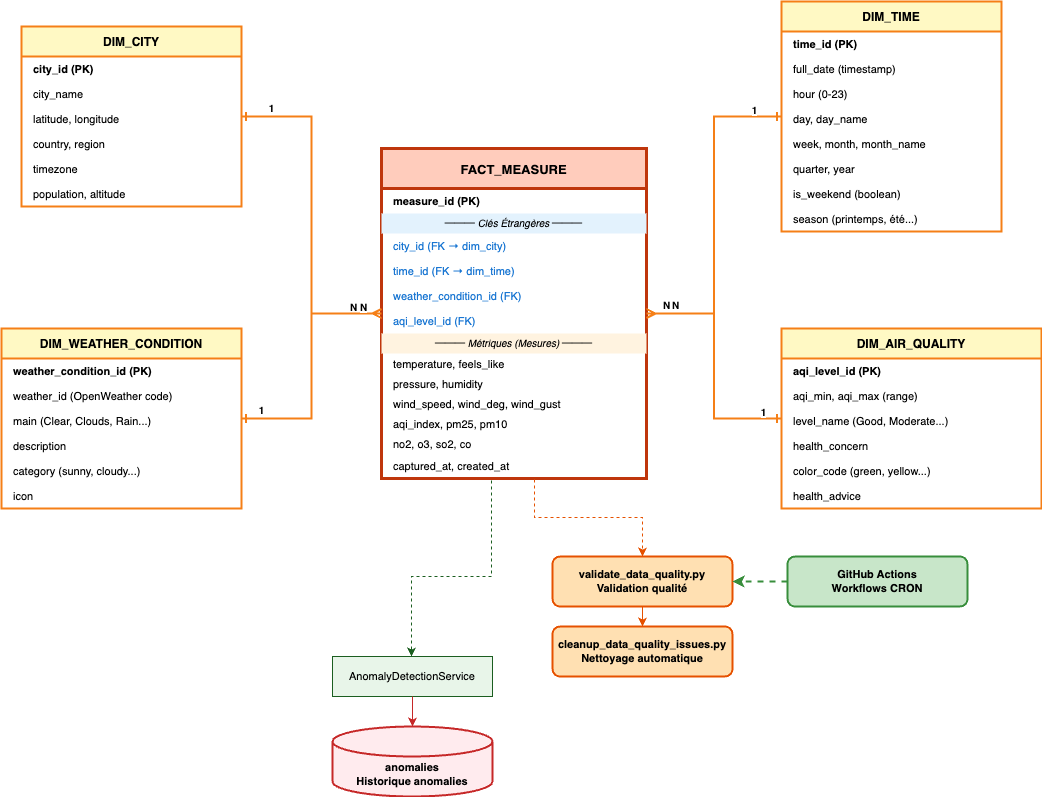

The diagram above was exported from draw.io. Its source (the exported page's mxGraphModel, read from the mxfile embedded in the PNG):
<mxGraphModel dx="1187" dy="1063" grid="0" gridSize="10" guides="1" tooltips="1" connect="1" arrows="1" fold="1" page="0" pageScale="1" pageWidth="1400" pageHeight="900" math="0" shadow="0">
  <root>
    <mxCell id="0" />
    <mxCell id="1" parent="0" />
    <mxCell id="fact_measures" value="FACT_MEASURE" style="swimlane;fontStyle=1;childLayout=stackLayout;horizontal=1;startSize=40;horizontalStack=0;resizeParent=1;resizeParentMax=0;resizeLast=0;collapsible=0;marginBottom=0;fillColor=#FFCCBC;strokeColor=#BF360C;strokeWidth=3;fontSize=13;" parent="1" vertex="1">
      <mxGeometry x="500" y="300" width="265" height="330" as="geometry" />
    </mxCell>
    <mxCell id="fact_pk" value="measure_id (PK)" style="text;strokeColor=none;fillColor=none;align=left;verticalAlign=middle;spacingLeft=10;spacingRight=4;overflow=hidden;rotatable=0;points=[[0,0.5],[1,0.5]];portConstraint=eastwest;fontStyle=1;fontSize=11;" parent="fact_measures" vertex="1">
      <mxGeometry y="40" width="265" height="25" as="geometry" />
    </mxCell>
    <mxCell id="fact_fk_title" value="─── Clés Étrangères ───" style="text;strokeColor=none;fillColor=#E3F2FD;align=center;verticalAlign=middle;spacingLeft=4;spacingRight=4;overflow=hidden;rotatable=0;points=[[0,0.5],[1,0.5]];portConstraint=eastwest;fontStyle=2;fontSize=10;" parent="fact_measures" vertex="1">
      <mxGeometry y="65" width="265" height="20" as="geometry" />
    </mxCell>
    <mxCell id="fact_fk1" value="city_id (FK → dim_city)" style="text;strokeColor=none;fillColor=none;align=left;verticalAlign=middle;spacingLeft=10;spacingRight=4;overflow=hidden;rotatable=0;points=[[0,0.5],[1,0.5]];portConstraint=eastwest;fontColor=#1976D2;fontSize=11;" parent="fact_measures" vertex="1">
      <mxGeometry y="85" width="265" height="25" as="geometry" />
    </mxCell>
    <mxCell id="fact_fk2" value="time_id (FK → dim_time)" style="text;strokeColor=none;fillColor=none;align=left;verticalAlign=middle;spacingLeft=10;spacingRight=4;overflow=hidden;rotatable=0;points=[[0,0.5],[1,0.5]];portConstraint=eastwest;fontColor=#1976D2;fontSize=11;" parent="fact_measures" vertex="1">
      <mxGeometry y="110" width="265" height="25" as="geometry" />
    </mxCell>
    <mxCell id="fact_fk3" value="weather_condition_id (FK)" style="text;strokeColor=none;fillColor=none;align=left;verticalAlign=middle;spacingLeft=10;spacingRight=4;overflow=hidden;rotatable=0;points=[[0,0.5],[1,0.5]];portConstraint=eastwest;fontColor=#1976D2;fontSize=11;" parent="fact_measures" vertex="1">
      <mxGeometry y="135" width="265" height="25" as="geometry" />
    </mxCell>
    <mxCell id="fact_fk4" value="aqi_level_id (FK)" style="text;strokeColor=none;fillColor=none;align=left;verticalAlign=middle;spacingLeft=10;spacingRight=4;overflow=hidden;rotatable=0;points=[[0,0.5],[1,0.5]];portConstraint=eastwest;fontColor=#1976D2;fontSize=11;" parent="fact_measures" vertex="1">
      <mxGeometry y="160" width="265" height="25" as="geometry" />
    </mxCell>
    <mxCell id="fact_metrics_title" value="─── Métriques (Mesures) ───" style="text;strokeColor=none;fillColor=#FFF3E0;align=center;verticalAlign=middle;spacingLeft=4;spacingRight=4;overflow=hidden;rotatable=0;points=[[0,0.5],[1,0.5]];portConstraint=eastwest;fontStyle=2;fontSize=10;" parent="fact_measures" vertex="1">
      <mxGeometry y="185" width="265" height="20" as="geometry" />
    </mxCell>
    <mxCell id="fact_m1" value="temperature, feels_like" style="text;strokeColor=none;fillColor=none;align=left;verticalAlign=middle;spacingLeft=10;spacingRight=4;overflow=hidden;rotatable=0;points=[[0,0.5],[1,0.5]];portConstraint=eastwest;fontSize=11;" parent="fact_measures" vertex="1">
      <mxGeometry y="205" width="265" height="20" as="geometry" />
    </mxCell>
    <mxCell id="fact_m2" value="pressure, humidity" style="text;strokeColor=none;fillColor=none;align=left;verticalAlign=middle;spacingLeft=10;spacingRight=4;overflow=hidden;rotatable=0;points=[[0,0.5],[1,0.5]];portConstraint=eastwest;fontSize=11;" parent="fact_measures" vertex="1">
      <mxGeometry y="225" width="265" height="20" as="geometry" />
    </mxCell>
    <mxCell id="fact_m3" value="wind_speed, wind_deg, wind_gust" style="text;strokeColor=none;fillColor=none;align=left;verticalAlign=middle;spacingLeft=10;spacingRight=4;overflow=hidden;rotatable=0;points=[[0,0.5],[1,0.5]];portConstraint=eastwest;fontSize=11;" parent="fact_measures" vertex="1">
      <mxGeometry y="245" width="265" height="20" as="geometry" />
    </mxCell>
    <mxCell id="fact_m4" value="aqi_index, pm25, pm10" style="text;strokeColor=none;fillColor=none;align=left;verticalAlign=middle;spacingLeft=10;spacingRight=4;overflow=hidden;rotatable=0;points=[[0,0.5],[1,0.5]];portConstraint=eastwest;fontSize=11;" parent="fact_measures" vertex="1">
      <mxGeometry y="265" width="265" height="20" as="geometry" />
    </mxCell>
    <mxCell id="fact_m5" value="no2, o3, so2, co" style="text;strokeColor=none;fillColor=none;align=left;verticalAlign=middle;spacingLeft=10;spacingRight=4;overflow=hidden;rotatable=0;points=[[0,0.5],[1,0.5]];portConstraint=eastwest;fontSize=11;" parent="fact_measures" vertex="1">
      <mxGeometry y="285" width="265" height="20" as="geometry" />
    </mxCell>
    <mxCell id="fact_m6" value="captured_at, created_at" style="text;strokeColor=none;fillColor=none;align=left;verticalAlign=middle;spacingLeft=10;spacingRight=4;overflow=hidden;rotatable=0;points=[[0,0.5],[1,0.5]];portConstraint=eastwest;fontSize=11;" parent="fact_measures" vertex="1">
      <mxGeometry y="305" width="265" height="25" as="geometry" />
    </mxCell>
    <mxCell id="dim_city" value="DIM_CITY" style="swimlane;fontStyle=1;childLayout=stackLayout;horizontal=1;startSize=30;horizontalStack=0;resizeParent=1;resizeParentMax=0;resizeLast=0;collapsible=0;marginBottom=0;fillColor=#FFF9C4;strokeColor=#F57F17;strokeWidth=2;fontSize=12;" parent="1" vertex="1">
      <mxGeometry x="140" y="178" width="220" height="180" as="geometry" />
    </mxCell>
    <mxCell id="dim_city_pk" value="city_id (PK)" style="text;strokeColor=none;fillColor=none;align=left;verticalAlign=middle;spacingLeft=10;spacingRight=4;overflow=hidden;rotatable=0;points=[[0,0.5],[1,0.5]];portConstraint=eastwest;fontStyle=1;fontSize=11;" parent="dim_city" vertex="1">
      <mxGeometry y="30" width="220" height="25" as="geometry" />
    </mxCell>
    <mxCell id="dim_city_1" value="city_name" style="text;strokeColor=none;fillColor=none;align=left;verticalAlign=middle;spacingLeft=10;spacingRight=4;overflow=hidden;rotatable=0;points=[[0,0.5],[1,0.5]];portConstraint=eastwest;fontSize=11;" parent="dim_city" vertex="1">
      <mxGeometry y="55" width="220" height="25" as="geometry" />
    </mxCell>
    <mxCell id="dim_city_2" value="latitude, longitude" style="text;strokeColor=none;fillColor=none;align=left;verticalAlign=middle;spacingLeft=10;spacingRight=4;overflow=hidden;rotatable=0;points=[[0,0.5],[1,0.5]];portConstraint=eastwest;fontSize=11;" parent="dim_city" vertex="1">
      <mxGeometry y="80" width="220" height="25" as="geometry" />
    </mxCell>
    <mxCell id="dim_city_3" value="country, region" style="text;strokeColor=none;fillColor=none;align=left;verticalAlign=middle;spacingLeft=10;spacingRight=4;overflow=hidden;rotatable=0;points=[[0,0.5],[1,0.5]];portConstraint=eastwest;fontSize=11;" parent="dim_city" vertex="1">
      <mxGeometry y="105" width="220" height="25" as="geometry" />
    </mxCell>
    <mxCell id="dim_city_4" value="timezone" style="text;strokeColor=none;fillColor=none;align=left;verticalAlign=middle;spacingLeft=10;spacingRight=4;overflow=hidden;rotatable=0;points=[[0,0.5],[1,0.5]];portConstraint=eastwest;fontSize=11;" parent="dim_city" vertex="1">
      <mxGeometry y="130" width="220" height="25" as="geometry" />
    </mxCell>
    <mxCell id="dim_city_5" value="population, altitude" style="text;strokeColor=none;fillColor=none;align=left;verticalAlign=middle;spacingLeft=10;spacingRight=4;overflow=hidden;rotatable=0;points=[[0,0.5],[1,0.5]];portConstraint=eastwest;fontSize=11;" parent="dim_city" vertex="1">
      <mxGeometry y="155" width="220" height="25" as="geometry" />
    </mxCell>
    <mxCell id="dim_time" value="DIM_TIME" style="swimlane;fontStyle=1;childLayout=stackLayout;horizontal=1;startSize=30;horizontalStack=0;resizeParent=1;resizeParentMax=0;resizeLast=0;collapsible=0;marginBottom=0;fillColor=#FFF9C4;strokeColor=#F57F17;strokeWidth=2;fontSize=12;" parent="1" vertex="1">
      <mxGeometry x="900" y="153" width="220" height="230" as="geometry" />
    </mxCell>
    <mxCell id="dim_time_pk" value="time_id (PK)" style="text;strokeColor=none;fillColor=none;align=left;verticalAlign=middle;spacingLeft=10;spacingRight=4;overflow=hidden;rotatable=0;points=[[0,0.5],[1,0.5]];portConstraint=eastwest;fontStyle=1;fontSize=11;" parent="dim_time" vertex="1">
      <mxGeometry y="30" width="220" height="25" as="geometry" />
    </mxCell>
    <mxCell id="dim_time_1" value="full_date (timestamp)" style="text;strokeColor=none;fillColor=none;align=left;verticalAlign=middle;spacingLeft=10;spacingRight=4;overflow=hidden;rotatable=0;points=[[0,0.5],[1,0.5]];portConstraint=eastwest;fontSize=11;" parent="dim_time" vertex="1">
      <mxGeometry y="55" width="220" height="25" as="geometry" />
    </mxCell>
    <mxCell id="dim_time_2" value="hour (0-23)" style="text;strokeColor=none;fillColor=none;align=left;verticalAlign=middle;spacingLeft=10;spacingRight=4;overflow=hidden;rotatable=0;points=[[0,0.5],[1,0.5]];portConstraint=eastwest;fontSize=11;" parent="dim_time" vertex="1">
      <mxGeometry y="80" width="220" height="25" as="geometry" />
    </mxCell>
    <mxCell id="dim_time_3" value="day, day_name" style="text;strokeColor=none;fillColor=none;align=left;verticalAlign=middle;spacingLeft=10;spacingRight=4;overflow=hidden;rotatable=0;points=[[0,0.5],[1,0.5]];portConstraint=eastwest;fontSize=11;" parent="dim_time" vertex="1">
      <mxGeometry y="105" width="220" height="25" as="geometry" />
    </mxCell>
    <mxCell id="dim_time_4" value="week, month, month_name" style="text;strokeColor=none;fillColor=none;align=left;verticalAlign=middle;spacingLeft=10;spacingRight=4;overflow=hidden;rotatable=0;points=[[0,0.5],[1,0.5]];portConstraint=eastwest;fontSize=11;" parent="dim_time" vertex="1">
      <mxGeometry y="130" width="220" height="25" as="geometry" />
    </mxCell>
    <mxCell id="dim_time_5" value="quarter, year" style="text;strokeColor=none;fillColor=none;align=left;verticalAlign=middle;spacingLeft=10;spacingRight=4;overflow=hidden;rotatable=0;points=[[0,0.5],[1,0.5]];portConstraint=eastwest;fontSize=11;" parent="dim_time" vertex="1">
      <mxGeometry y="155" width="220" height="25" as="geometry" />
    </mxCell>
    <mxCell id="dim_time_6" value="is_weekend (boolean)" style="text;strokeColor=none;fillColor=none;align=left;verticalAlign=middle;spacingLeft=10;spacingRight=4;overflow=hidden;rotatable=0;points=[[0,0.5],[1,0.5]];portConstraint=eastwest;fontSize=11;" parent="dim_time" vertex="1">
      <mxGeometry y="180" width="220" height="25" as="geometry" />
    </mxCell>
    <mxCell id="dim_time_7" value="season (printemps, été...)" style="text;strokeColor=none;fillColor=none;align=left;verticalAlign=middle;spacingLeft=10;spacingRight=4;overflow=hidden;rotatable=0;points=[[0,0.5],[1,0.5]];portConstraint=eastwest;fontSize=11;" parent="dim_time" vertex="1">
      <mxGeometry y="205" width="220" height="25" as="geometry" />
    </mxCell>
    <mxCell id="dim_weather" value="DIM_WEATHER_CONDITION" style="swimlane;fontStyle=1;childLayout=stackLayout;horizontal=1;startSize=30;horizontalStack=0;resizeParent=1;resizeParentMax=0;resizeLast=0;collapsible=0;marginBottom=0;fillColor=#FFF9C4;strokeColor=#F57F17;strokeWidth=2;fontSize=12;" parent="1" vertex="1">
      <mxGeometry x="120" y="480" width="240" height="180" as="geometry" />
    </mxCell>
    <mxCell id="dim_weather_pk" value="weather_condition_id (PK)" style="text;strokeColor=none;fillColor=none;align=left;verticalAlign=middle;spacingLeft=10;spacingRight=4;overflow=hidden;rotatable=0;points=[[0,0.5],[1,0.5]];portConstraint=eastwest;fontStyle=1;fontSize=11;" parent="dim_weather" vertex="1">
      <mxGeometry y="30" width="240" height="25" as="geometry" />
    </mxCell>
    <mxCell id="dim_weather_1" value="weather_id (OpenWeather code)" style="text;strokeColor=none;fillColor=none;align=left;verticalAlign=middle;spacingLeft=10;spacingRight=4;overflow=hidden;rotatable=0;points=[[0,0.5],[1,0.5]];portConstraint=eastwest;fontSize=11;" parent="dim_weather" vertex="1">
      <mxGeometry y="55" width="240" height="25" as="geometry" />
    </mxCell>
    <mxCell id="dim_weather_2" value="main (Clear, Clouds, Rain...)" style="text;strokeColor=none;fillColor=none;align=left;verticalAlign=middle;spacingLeft=10;spacingRight=4;overflow=hidden;rotatable=0;points=[[0,0.5],[1,0.5]];portConstraint=eastwest;fontSize=11;" parent="dim_weather" vertex="1">
      <mxGeometry y="80" width="240" height="25" as="geometry" />
    </mxCell>
    <mxCell id="dim_weather_3" value="description" style="text;strokeColor=none;fillColor=none;align=left;verticalAlign=middle;spacingLeft=10;spacingRight=4;overflow=hidden;rotatable=0;points=[[0,0.5],[1,0.5]];portConstraint=eastwest;fontSize=11;" parent="dim_weather" vertex="1">
      <mxGeometry y="105" width="240" height="25" as="geometry" />
    </mxCell>
    <mxCell id="dim_weather_4" value="category (sunny, cloudy...)" style="text;strokeColor=none;fillColor=none;align=left;verticalAlign=middle;spacingLeft=10;spacingRight=4;overflow=hidden;rotatable=0;points=[[0,0.5],[1,0.5]];portConstraint=eastwest;fontSize=11;" parent="dim_weather" vertex="1">
      <mxGeometry y="130" width="240" height="25" as="geometry" />
    </mxCell>
    <mxCell id="dim_weather_5" value="icon" style="text;strokeColor=none;fillColor=none;align=left;verticalAlign=middle;spacingLeft=10;spacingRight=4;overflow=hidden;rotatable=0;points=[[0,0.5],[1,0.5]];portConstraint=eastwest;fontSize=11;" parent="dim_weather" vertex="1">
      <mxGeometry y="155" width="240" height="25" as="geometry" />
    </mxCell>
    <mxCell id="dim_aqi" value="DIM_AIR_QUALITY" style="swimlane;fontStyle=1;childLayout=stackLayout;horizontal=1;startSize=30;horizontalStack=0;resizeParent=1;resizeParentMax=0;resizeLast=0;collapsible=0;marginBottom=0;fillColor=#FFF9C4;strokeColor=#F57F17;strokeWidth=2;fontSize=12;" parent="1" vertex="1">
      <mxGeometry x="900" y="480" width="260" height="180" as="geometry" />
    </mxCell>
    <mxCell id="dim_aqi_pk" value="aqi_level_id (PK)" style="text;strokeColor=none;fillColor=none;align=left;verticalAlign=middle;spacingLeft=10;spacingRight=4;overflow=hidden;rotatable=0;points=[[0,0.5],[1,0.5]];portConstraint=eastwest;fontStyle=1;fontSize=11;" parent="dim_aqi" vertex="1">
      <mxGeometry y="30" width="260" height="25" as="geometry" />
    </mxCell>
    <mxCell id="dim_aqi_1" value="aqi_min, aqi_max (range)" style="text;strokeColor=none;fillColor=none;align=left;verticalAlign=middle;spacingLeft=10;spacingRight=4;overflow=hidden;rotatable=0;points=[[0,0.5],[1,0.5]];portConstraint=eastwest;fontSize=11;" parent="dim_aqi" vertex="1">
      <mxGeometry y="55" width="260" height="25" as="geometry" />
    </mxCell>
    <mxCell id="dim_aqi_2" value="level_name (Good, Moderate...)" style="text;strokeColor=none;fillColor=none;align=left;verticalAlign=middle;spacingLeft=10;spacingRight=4;overflow=hidden;rotatable=0;points=[[0,0.5],[1,0.5]];portConstraint=eastwest;fontSize=11;" parent="dim_aqi" vertex="1">
      <mxGeometry y="80" width="260" height="25" as="geometry" />
    </mxCell>
    <mxCell id="dim_aqi_3" value="health_concern" style="text;strokeColor=none;fillColor=none;align=left;verticalAlign=middle;spacingLeft=10;spacingRight=4;overflow=hidden;rotatable=0;points=[[0,0.5],[1,0.5]];portConstraint=eastwest;fontSize=11;" parent="dim_aqi" vertex="1">
      <mxGeometry y="105" width="260" height="25" as="geometry" />
    </mxCell>
    <mxCell id="dim_aqi_4" value="color_code (green, yellow...)" style="text;strokeColor=none;fillColor=none;align=left;verticalAlign=middle;spacingLeft=10;spacingRight=4;overflow=hidden;rotatable=0;points=[[0,0.5],[1,0.5]];portConstraint=eastwest;fontSize=11;" parent="dim_aqi" vertex="1">
      <mxGeometry y="130" width="260" height="25" as="geometry" />
    </mxCell>
    <mxCell id="dim_aqi_5" value="health_advice" style="text;strokeColor=none;fillColor=none;align=left;verticalAlign=middle;spacingLeft=10;spacingRight=4;overflow=hidden;rotatable=0;points=[[0,0.5],[1,0.5]];portConstraint=eastwest;fontSize=11;" parent="dim_aqi" vertex="1">
      <mxGeometry y="155" width="260" height="25" as="geometry" />
    </mxCell>
    <mxCell id="rel_city" value="" style="edgeStyle=orthogonalEdgeStyle;rounded=0;orthogonalLoop=1;jettySize=auto;html=1;strokeWidth=2;strokeColor=#F57F17;endArrow=ERmany;startArrow=ERone;startFill=0;endFill=0;" parent="1" source="dim_city" target="fact_measures" edge="1">
      <mxGeometry relative="1" as="geometry" />
    </mxCell>
    <mxCell id="rel_city_label" value="1" style="edgeLabel;html=1;align=center;verticalAlign=middle;resizable=0;points=[];fontSize=10;fontStyle=1;" parent="rel_city" vertex="1" connectable="0">
      <mxGeometry x="-0.8" y="1" relative="1" as="geometry">
        <mxPoint x="-5" y="-9" as="offset" />
      </mxGeometry>
    </mxCell>
    <mxCell id="rel_city_label2" value="N" style="edgeLabel;html=1;align=center;verticalAlign=middle;resizable=0;points=[];fontSize=10;fontStyle=1;" parent="rel_city" vertex="1" connectable="0">
      <mxGeometry x="0.8" y="-1" relative="1" as="geometry">
        <mxPoint x="5" y="-9" as="offset" />
      </mxGeometry>
    </mxCell>
    <mxCell id="rel_time" value="" style="edgeStyle=orthogonalEdgeStyle;rounded=0;orthogonalLoop=1;jettySize=auto;html=1;strokeWidth=2;strokeColor=#F57F17;endArrow=ERmany;startArrow=ERone;startFill=0;endFill=0;" parent="1" source="dim_time" target="fact_measures" edge="1">
      <mxGeometry relative="1" as="geometry" />
    </mxCell>
    <mxCell id="rel_time_label" value="1" style="edgeLabel;html=1;align=center;verticalAlign=middle;resizable=0;points=[];fontSize=10;fontStyle=1;" parent="rel_time" vertex="1" connectable="0">
      <mxGeometry x="-0.8" y="1" relative="1" as="geometry">
        <mxPoint x="5" y="-9" as="offset" />
      </mxGeometry>
    </mxCell>
    <mxCell id="rel_time_label2" value="N" style="edgeLabel;html=1;align=center;verticalAlign=middle;resizable=0;points=[];fontSize=10;fontStyle=1;" parent="rel_time" vertex="1" connectable="0">
      <mxGeometry x="0.8" y="-1" relative="1" as="geometry">
        <mxPoint x="-5" y="-9" as="offset" />
      </mxGeometry>
    </mxCell>
    <mxCell id="rel_weather" value="" style="edgeStyle=orthogonalEdgeStyle;rounded=0;orthogonalLoop=1;jettySize=auto;html=1;strokeWidth=2;strokeColor=#F57F17;endArrow=ERmany;startArrow=ERone;startFill=0;endFill=0;" parent="1" source="dim_weather" target="fact_measures" edge="1">
      <mxGeometry relative="1" as="geometry" />
    </mxCell>
    <mxCell id="rel_weather_label" value="1" style="edgeLabel;html=1;align=center;verticalAlign=middle;resizable=0;points=[];fontSize=10;fontStyle=1;" parent="rel_weather" vertex="1" connectable="0">
      <mxGeometry x="-0.8" y="1" relative="1" as="geometry">
        <mxPoint x="-5" y="-9" as="offset" />
      </mxGeometry>
    </mxCell>
    <mxCell id="rel_weather_label2" value="N" style="edgeLabel;html=1;align=center;verticalAlign=middle;resizable=0;points=[];fontSize=10;fontStyle=1;" parent="rel_weather" vertex="1" connectable="0">
      <mxGeometry x="0.8" y="-1" relative="1" as="geometry">
        <mxPoint x="5" y="-9" as="offset" />
      </mxGeometry>
    </mxCell>
    <mxCell id="rel_aqi" value="" style="edgeStyle=orthogonalEdgeStyle;rounded=0;orthogonalLoop=1;jettySize=auto;html=1;strokeWidth=2;strokeColor=#F57F17;endArrow=ERmany;startArrow=ERone;startFill=0;endFill=0;" parent="1" source="dim_aqi" target="fact_measures" edge="1">
      <mxGeometry relative="1" as="geometry" />
    </mxCell>
    <mxCell id="rel_aqi_label" value="1" style="edgeLabel;html=1;align=center;verticalAlign=middle;resizable=0;points=[];fontSize=10;fontStyle=1;" parent="rel_aqi" vertex="1" connectable="0">
      <mxGeometry x="-0.8" y="1" relative="1" as="geometry">
        <mxPoint x="5" y="-9" as="offset" />
      </mxGeometry>
    </mxCell>
    <mxCell id="rel_aqi_label2" value="N" style="edgeLabel;html=1;align=center;verticalAlign=middle;resizable=0;points=[];fontSize=10;fontStyle=1;" parent="rel_aqi" vertex="1" connectable="0">
      <mxGeometry x="0.8" y="-1" relative="1" as="geometry">
        <mxPoint x="-5" y="-9" as="offset" />
      </mxGeometry>
    </mxCell>
    <mxCell id="5" value="AnomalyDetectionService" style="rounded=0;whiteSpace=wrap;html=1;fillColor=#E8F5E9;strokeColor=#1B5E20;fontSize=11" vertex="1" parent="1">
      <mxGeometry x="451" y="808" width="160" height="40" as="geometry" />
    </mxCell>
    <mxCell id="6" value="validate_data_quality.py&#10;Validation qualité" style="rounded=1;whiteSpace=wrap;html=1;fillColor=#FFE0B2;strokeColor=#E65100;strokeWidth=2;fontSize=11;fontStyle=1" vertex="1" parent="1">
      <mxGeometry x="671" y="708" width="180" height="50" as="geometry" />
    </mxCell>
    <mxCell id="7" value="cleanup_data_quality_issues.py&#10;Nettoyage automatique" style="rounded=1;whiteSpace=wrap;html=1;fillColor=#FFE0B2;strokeColor=#E65100;strokeWidth=2;fontSize=11;fontStyle=1" vertex="1" parent="1">
      <mxGeometry x="671" y="778" width="180" height="50" as="geometry" />
    </mxCell>
    <mxCell id="8" value="GitHub Actions&#10;Workflows CRON" style="rounded=1;whiteSpace=wrap;html=1;fillColor=#C8E6C9;strokeColor=#388E3C;strokeWidth=2;fontSize=11;fontStyle=1" vertex="1" parent="1">
      <mxGeometry x="906" y="708" width="180" height="50" as="geometry" />
    </mxCell>
    <mxCell id="9" value="anomalies&#10;Historique anomalies" style="shape=cylinder3;whiteSpace=wrap;html=1;boundedLbl=1;backgroundOutline=1;size=15;fillColor=#FFEBEE;strokeColor=#C62828;strokeWidth=2;fontSize=11;fontStyle=1" vertex="1" parent="1">
      <mxGeometry x="451" y="878" width="160" height="70" as="geometry" />
    </mxCell>
    <mxCell id="10" value="" style="edgeStyle=orthogonalEdgeStyle;rounded=0;orthogonalLoop=1;jettySize=auto;html=1;strokeWidth=1;strokeColor=#E65100;dashed=1;exitX=0.577;exitY=1.04;exitDx=0;exitDy=0;exitPerimeter=0;" edge="1" parent="1" source="fact_m6" target="6">
      <mxGeometry relative="1" as="geometry">
        <mxPoint x="610" y="819" as="sourcePoint" />
      </mxGeometry>
    </mxCell>
    <mxCell id="11" value="" style="edgeStyle=orthogonalEdgeStyle;rounded=0;orthogonalLoop=1;jettySize=auto;html=1;strokeWidth=1;strokeColor=#E65100;" edge="1" parent="1" source="6" target="7">
      <mxGeometry relative="1" as="geometry" />
    </mxCell>
    <mxCell id="12" value="" style="edgeStyle=orthogonalEdgeStyle;rounded=0;orthogonalLoop=1;jettySize=auto;html=1;strokeWidth=2;strokeColor=#388E3C;dashed=1;" edge="1" parent="1" source="8" target="6">
      <mxGeometry relative="1" as="geometry" />
    </mxCell>
    <mxCell id="13" value="" style="edgeStyle=orthogonalEdgeStyle;rounded=0;orthogonalLoop=1;jettySize=auto;html=1;strokeWidth=1;strokeColor=#C62828;" edge="1" parent="1" source="5" target="9">
      <mxGeometry relative="1" as="geometry" />
    </mxCell>
    <mxCell id="14" value="" style="edgeStyle=orthogonalEdgeStyle;rounded=0;orthogonalLoop=1;jettySize=auto;html=1;strokeWidth=1;strokeColor=#1B5E20;dashed=1;exitX=0.415;exitY=1.08;exitDx=0;exitDy=0;exitPerimeter=0;" edge="1" parent="1" source="fact_m6" target="5">
      <mxGeometry relative="1" as="geometry">
        <mxPoint x="520" y="889" as="sourcePoint" />
        <Array as="points">
          <mxPoint x="610" y="728" />
          <mxPoint x="530" y="728" />
        </Array>
      </mxGeometry>
    </mxCell>
  </root>
</mxGraphModel>